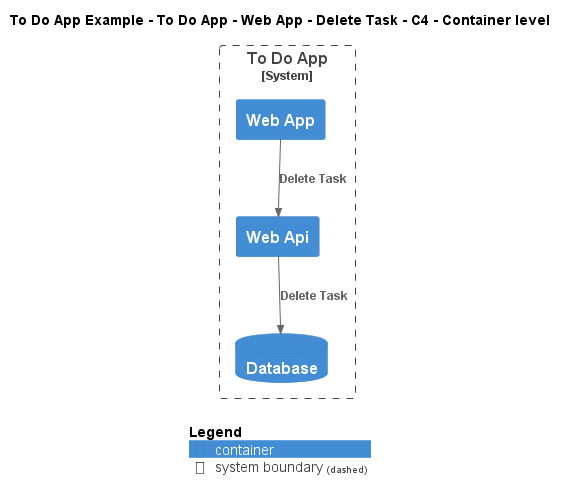

The diagram above was rendered by PlantUML. Its source (embedded in the PNG):
@startuml
!include ..\..\..\..\..\..\..\.c4s\C4_Container.puml

AddElementTag("c4interflow:lifecycle:new", $bgColor=green, $fontColor=#ffffff, $borderColor=green, $shadowing="False")
AddElementTag("c4interflow:lifecycle:changed", $bgColor=orange, $fontColor=#ffffff, $borderColor=orange, $shadowing="False")
AddElementTag("c4interflow:lifecycle:removed", $bgColor=red, $fontColor=#ffffff, $borderColor=red, $shadowing="False")

AddRelTag("c4interflow:lifecycle:new", $textColor=green, $lineColor=green)
AddRelTag("c4interflow:lifecycle:changed", $textColor=orange, $lineColor=orange)
AddRelTag("c4interflow:lifecycle:removed", $textColor=red, $lineColor=red)

SHOW_PERSON_PORTRAIT()
LAYOUT_TOP_DOWN()

skinparam linetype polyline

title To Do App Example - To Do App - Web App - Delete Task - C4 - Container level


System_Boundary(ToDoAppExample.SoftwareSystems.ToDoApp, "To Do App") {
    Container(ToDoAppExample.SoftwareSystems.ToDoApp.Containers.WebApp, "Web App", "", "")
    Container(ToDoAppExample.SoftwareSystems.ToDoApp.Containers.WebApi, "Web Api", "", "")
    ContainerDb(ToDoAppExample.SoftwareSystems.ToDoApp.Containers.Database, "Database", "", "")
}

Rel(ToDoAppExample.SoftwareSystems.ToDoApp.Containers.WebApp, ToDoAppExample.SoftwareSystems.ToDoApp.Containers.WebApi, "Delete Task")
Rel(ToDoAppExample.SoftwareSystems.ToDoApp.Containers.WebApi, ToDoAppExample.SoftwareSystems.ToDoApp.Containers.Database, "Delete Task")


SHOW_LEGEND()
@enduml